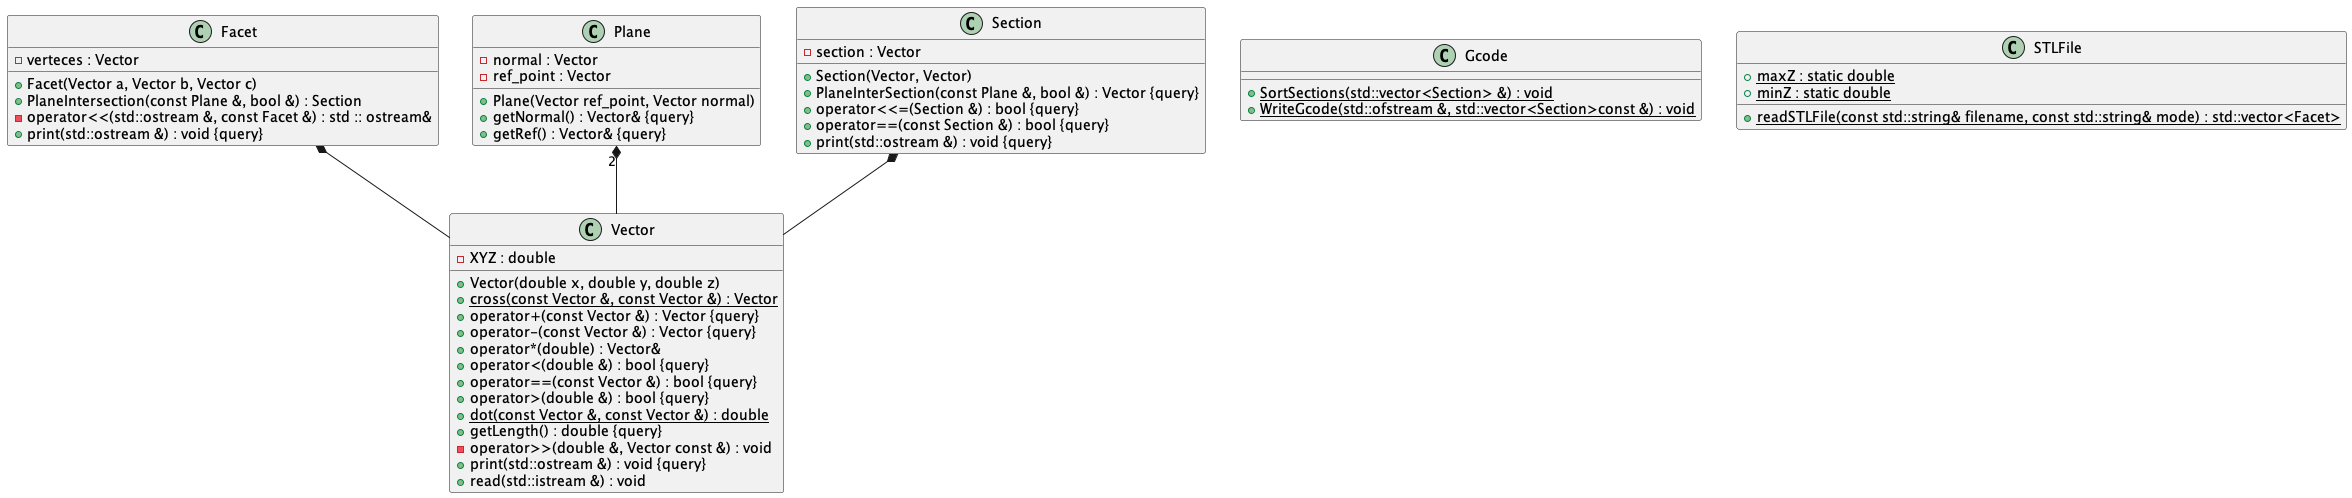

The diagram above was rendered by PlantUML. Its source (embedded in the PNG):
@startuml





/' Objects '/

class Facet {
	+Facet(Vector a, Vector b, Vector c)
	+PlaneIntersection(const Plane &, bool &) : Section
	-verteces : Vector
	-operator<<(std::ostream &, const Facet &) : std :: ostream&
	+print(std::ostream &) : void {query}
}


class Gcode {
	+{static} SortSections(std::vector<Section> &) : void
	+{static} WriteGcode(std::ofstream &, std::vector<Section>const &) : void
}


class Plane {
	+Plane(Vector ref_point, Vector normal)
	-normal : Vector
	-ref_point : Vector
	+getNormal() : Vector& {query}
	+getRef() : Vector& {query}
}


class STLFile {
	+{static} maxZ : static double
	+{static} minZ : static double
	+{static} readSTLFile(const std::string& filename, const std::string& mode) : std::vector<Facet>
}


class Section {
	+Section(Vector, Vector)
	+PlaneInterSection(const Plane &, bool &) : Vector {query}
	-section : Vector
	+operator<<=(Section &) : bool {query}
	+operator==(const Section &) : bool {query}
	+print(std::ostream &) : void {query}
}


class Vector {
	+Vector(double x, double y, double z)
	+{static} cross(const Vector &, const Vector &) : Vector
	+operator+(const Vector &) : Vector {query}
	+operator-(const Vector &) : Vector {query}
	+operator*(double) : Vector&
	+operator<(double &) : bool {query}
	+operator==(const Vector &) : bool {query}
	+operator>(double &) : bool {query}
	-XYZ : double
	+{static} dot(const Vector &, const Vector &) : double
	+getLength() : double {query}
	-operator>>(double &, Vector const &) : void
	+print(std::ostream &) : void {query}
	+read(std::istream &) : void
}





/' Inheritance relationships '/




/' Aggregation relationships '/

.Facet *-- .Vector


.Plane "2" *-- .Vector


.Section *-- .Vector






/' Nested objects '/



@enduml